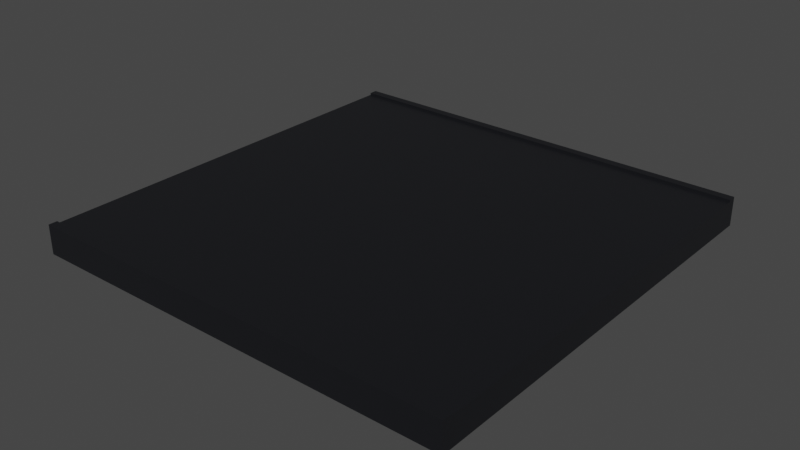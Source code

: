 # Source: road_0.96f_x_0.08m_.blend  (saved by Blender 2.80.75; exported with 4.5.12 LTS)
import bpy
from mathutils import Matrix  # noqa: F401  (used for matrix-valued properties, if any)

bpy.ops.wm.read_factory_settings(use_empty=True)
scene = bpy.context.scene
scene.name = 'Scene'

# ---- collections
col_collection = bpy.data.collections.new('Collection'); scene.collection.children.link(col_collection)

# ---- materials (node trees are filled in below, after node groups)
mat_material = bpy.data.materials.new('Material')
mat_material.alpha_threshold = 0.0
mat_material.use_transparent_shadow = False
mat_material.line_color = (0.0, 0.0, 0.0, 1.0)

# ---- material node trees
mat_material.use_nodes = True; mat_material.node_tree.nodes.clear()
_N = mat_material.node_tree.nodes; _L = mat_material.node_tree.links
n0 = _N.new('ShaderNodeOutputMaterial'); n0.name = 'Material Output'; n0.location = (300, 300)
n1 = _N.new('ShaderNodeBsdfPrincipled'); n1.name = 'Principled BSDF'; n1.location = (10, 300)
n1.distribution = 'GGX'
n1.subsurface_method = 'BURLEY'
n1.inputs[0].default_value = (0.008423, 0.008968, 0.01128, 1.0)
n1.inputs[2].default_value = 0.4
n1.inputs[3].default_value = 1.45
n1.inputs[27].default_value = (0.0, 0.0, 0.0, 1.0)
n1.inputs[28].default_value = 1.0
_L.new(n1.outputs[0], n0.inputs[0])
n0.is_active_output = True

# ---- world
world_world = bpy.data.worlds.new('World'); scene.world = world_world
world_world.use_nodes = True; world_world.node_tree.nodes.clear()
_N = world_world.node_tree.nodes; _L = world_world.node_tree.links
n0 = _N.new('ShaderNodeOutputWorld'); n0.name = 'World Output'; n0.location = (300, 300)
n1 = _N.new('ShaderNodeBackground'); n1.name = 'Background'; n1.location = (10, 300)
n1.inputs[0].default_value = (0.05088, 0.05088, 0.05088, 1.0)
_L.new(n1.outputs[0], n0.inputs[0])
n0.is_active_output = True
world_world.color = (0.05088, 0.05088, 0.05088)
world_world.use_sun_shadow = False
world_world.sun_shadow_jitter_overblur = 0.0

# ---- meshes
me_cube = bpy.data.meshes.new('Cube')
me_cube.from_pydata([(1.0, 1.0, 1.0), (1.0, 1.0, -1.0), (1.0, -1.0, 1.0), (1.0, -1.0, -1.0), (-1.0, 1.0, 1.0), (-1.0, 1.0, -1.0), (-1.0, -1.0, 1.0), (-1.0, -1.0, -1.0), (-1.0, -0.96, -1.0), (1.0, -0.96, 1.0), (-1.0, -0.96, 1.0), (1.0, -0.96, -1.0), (-1.0, 0.9608, 1.0), (1.0, 0.9608, -1.0), (-1.0, 0.9608, -1.0), (1.0, 0.9608, 1.0), (-1.0, 0.0004, -1.0), (1.0, 0.0004, 1.0), (-1.0, 0.0004, 1.0), (1.0, 0.0004, -1.0), (-1.0, -0.4798, -1.0), (1.0, -0.4798, 1.0), (-1.0, -0.4798, 1.0), (1.0, -0.4798, -1.0), (-1.0, 0.4806, 1.0), (1.0, 0.4806, -1.0), (-1.0, 0.4806, -1.0), (1.0, 0.4806, 1.0), (-0.96, 1.0, -1.0), (-0.96, -1.0, 1.0), (-0.96, -1.0, -1.0), (-0.96, 1.0, 1.0), (-0.96, -0.96, -1.0), (-0.96, -0.96, 1.0), (-0.96, 0.9608, 1.0), (-0.96, 0.9608, -1.0), (-0.96, 0.0004, 1.0), (-0.96, 0.0004, -1.0), (-0.96, -0.4798, 1.0), (-0.96, -0.4798, -1.0), (-0.96, 0.4806, -1.0), (-0.96, 0.4806, 1.0), (0.9608, -1.0, -1.0), (0.9608, 1.0, 1.0), (0.9608, -0.96, 1.0), (0.9608, 0.9608, 1.0), (0.9608, 0.0004, 1.0), (0.9608, -0.4798, 1.0), (0.9608, 0.4806, 1.0), (0.9608, 1.0, -1.0), (0.9608, -1.0, 1.0), (0.9608, -0.96, -1.0), (0.9608, 0.9608, -1.0), (0.9608, 0.0004, -1.0), (0.9608, -0.4798, -1.0), (0.9608, 0.4806, -1.0), (-0.96, -1.0, 1.16), (-1.0, -1.0, 1.16), (1.0, -0.96, 1.16), (1.0, -1.0, 1.16), (-1.0, 0.9608, 1.16), (-1.0, 1.0, 1.16), (0.9608, 1.0, 1.16), (1.0, 1.0, 1.16), (-1.0, -0.96, 1.16), (0.9608, -0.96, 1.16), (1.0, 0.9608, 1.16), (0.9608, 0.9608, 1.16), (0.9608, -1.0, 1.16), (-0.96, 1.0, 1.16), (-0.96, -0.96, 1.16), (-0.96, 0.9608, 1.16)], [], [(45, 15, 66, 67), (30, 29, 6, 7), (14, 12, 4, 5), (51, 11, 3, 42), (11, 9, 2, 3), (49, 43, 0, 1), (23, 21, 9, 11), (54, 23, 11, 51), (7, 6, 10, 8), (38, 22, 10, 33), (4, 12, 60, 61), (49, 1, 13, 52), (1, 0, 15, 13), (26, 24, 12, 14), (20, 22, 18, 16), (41, 24, 18, 36), (55, 25, 19, 53), (25, 27, 17, 19), (8, 10, 22, 20), (36, 18, 22, 38), (53, 19, 23, 54), (19, 17, 21, 23), (13, 15, 27, 25), (52, 13, 25, 55), (34, 12, 24, 41), (16, 18, 24, 26), (45, 34, 41, 48), (14, 35, 40, 26), (16, 37, 39, 20), (46, 36, 38, 47), (26, 40, 37, 16), (48, 41, 36, 46), (5, 28, 35, 14), (34, 45, 67, 71), (47, 38, 33, 44), (20, 39, 32, 8), (5, 4, 31, 28), (8, 32, 30, 7), (42, 50, 29, 30), (29, 50, 68, 56), (15, 0, 63, 66), (3, 2, 50, 42), (21, 47, 44, 9), (44, 33, 70, 65), (27, 48, 46, 17), (17, 46, 47, 21), (15, 45, 48, 27), (35, 52, 55, 40), (37, 53, 54, 39), (40, 55, 53, 37), (28, 49, 52, 35), (39, 54, 51, 32), (28, 31, 43, 49), (32, 51, 42, 30), (70, 64, 57, 56), (69, 61, 60, 71), (62, 69, 71, 67), (65, 70, 56, 68), (58, 65, 68, 59), (63, 62, 67, 66), (0, 43, 62, 63), (31, 4, 61, 69), (9, 44, 65, 58), (33, 10, 64, 70), (6, 29, 56, 57), (12, 34, 71, 60), (50, 2, 59, 68), (10, 6, 57, 64), (2, 9, 58, 59), (43, 31, 69, 62)])
_uv = me_cube.uv_layers.new(name='UVMap')
_uv.uv.foreach_set('vector', [0.3799, 0.0049, 0.375, 0.0049, 0.375, 0.0049, 0.3799, 0.0049, 0.375, 0.495, 0.625, 0.495, 0.625, 0.5, 0.375, 0.5, 0.375, 0.7451, 0.625, 0.7451, 0.625, 0.75, 0.375, 0.75, 0.6201, 0.995, 0.625, 0.995, 0.625, 1.0, 0.6201, 1.0, 0.125, 0.745, 0.375, 0.745, 0.375, 0.75, 0.125, 0.75, 0.625, 0.7451, 0.875, 0.7451, 0.875, 0.75, 0.625, 0.75, 0.125, 0.685, 0.375, 0.685, 0.375, 0.745, 0.125, 0.745, 0.6201, 0.935, 0.625, 0.935, 0.625, 0.995, 0.6201, 0.995, 0.375, 0.5, 0.625, 0.5, 0.625, 0.505, 0.375, 0.505, 0.62, 0.185, 0.625, 0.185, 0.625, 0.245, 0.62, 0.245, 0.625, 0.75, 0.625, 0.7451, 0.625, 0.7451, 0.625, 0.75, 0.6201, 0.75, 0.625, 0.75, 0.625, 0.7549, 0.6201, 0.7549, 0.125, 0.5, 0.375, 0.5, 0.375, 0.5049, 0.125, 0.5049, 0.375, 0.6851, 0.625, 0.6851, 0.625, 0.7451, 0.375, 0.7451, 0.375, 0.565, 0.625, 0.565, 0.625, 0.625, 0.375, 0.625, 0.62, 0.06493, 0.625, 0.06493, 0.625, 0.125, 0.62, 0.125, 0.6201, 0.8149, 0.625, 0.8149, 0.625, 0.8749, 0.6201, 0.8749, 0.125, 0.5649, 0.375, 0.5649, 0.375, 0.6249, 0.125, 0.6249, 0.375, 0.505, 0.625, 0.505, 0.625, 0.565, 0.375, 0.565, 0.62, 0.125, 0.625, 0.125, 0.625, 0.185, 0.62, 0.185, 0.6201, 0.8749, 0.625, 0.8749, 0.625, 0.935, 0.6201, 0.935, 0.125, 0.6249, 0.375, 0.6249, 0.375, 0.685, 0.125, 0.685, 0.125, 0.5049, 0.375, 0.5049, 0.375, 0.5649, 0.125, 0.5649, 0.6201, 0.7549, 0.625, 0.7549, 0.625, 0.8149, 0.6201, 0.8149, 0.62, 0.0049, 0.625, 0.0049, 0.625, 0.06493, 0.62, 0.06493, 0.375, 0.625, 0.625, 0.625, 0.625, 0.6851, 0.375, 0.6851, 0.3799, 0.0049, 0.62, 0.0049, 0.62, 0.06493, 0.3799, 0.06493, 0.375, 0.7549, 0.38, 0.7549, 0.38, 0.8149, 0.375, 0.8149, 0.375, 0.8749, 0.38, 0.8749, 0.38, 0.935, 0.375, 0.935, 0.3799, 0.125, 0.62, 0.125, 0.62, 0.185, 0.3799, 0.185, 0.375, 0.8149, 0.38, 0.8149, 0.38, 0.8749, 0.375, 0.8749, 0.3799, 0.06493, 0.62, 0.06493, 0.62, 0.125, 0.3799, 0.125, 0.375, 0.75, 0.38, 0.75, 0.38, 0.7549, 0.375, 0.7549, 0.62, 0.0049, 0.3799, 0.0049, 0.3799, 0.0049, 0.62, 0.0049, 0.3799, 0.185, 0.62, 0.185, 0.62, 0.245, 0.3799, 0.245, 0.375, 0.935, 0.38, 0.935, 0.38, 0.995, 0.375, 0.995, 0.625, 0.5, 0.875, 0.5, 0.875, 0.505, 0.625, 0.505, 0.375, 0.995, 0.38, 0.995, 0.38, 1.0, 0.375, 1.0, 0.375, 0.2549, 0.625, 0.2549, 0.625, 0.495, 0.375, 0.495, 0.625, 0.495, 0.625, 0.2549, 0.625, 0.2549, 0.625, 0.495, 0.375, 0.5049, 0.375, 0.5, 0.375, 0.5, 0.375, 0.5049, 0.375, 0.25, 0.625, 0.25, 0.625, 0.2549, 0.375, 0.2549, 0.375, 0.185, 0.3799, 0.185, 0.3799, 0.245, 0.375, 0.245, 0.3799, 0.245, 0.62, 0.245, 0.62, 0.245, 0.3799, 0.245, 0.375, 0.06493, 0.3799, 0.06493, 0.3799, 0.125, 0.375, 0.125, 0.375, 0.125, 0.3799, 0.125, 0.3799, 0.185, 0.375, 0.185, 0.375, 0.0049, 0.3799, 0.0049, 0.3799, 0.06493, 0.375, 0.06493, 0.38, 0.7549, 0.6201, 0.7549, 0.6201, 0.8149, 0.38, 0.8149, 0.38, 0.8749, 0.6201, 0.8749, 0.6201, 0.935, 0.38, 0.935, 0.38, 0.8149, 0.6201, 0.8149, 0.6201, 0.8749, 0.38, 0.8749, 0.38, 0.75, 0.6201, 0.75, 0.6201, 0.7549, 0.38, 0.7549, 0.38, 0.935, 0.6201, 0.935, 0.6201, 0.995, 0.38, 0.995, 0.625, 0.505, 0.875, 0.505, 0.875, 0.7451, 0.625, 0.7451, 0.38, 0.995, 0.6201, 0.995, 0.6201, 1.0, 0.38, 1.0, 0.62, 0.245, 0.625, 0.245, 0.625, 0.25, 0.62, 0.25, 0.62, 0.0, 0.625, 0.0, 0.625, 0.0049, 0.62, 0.0049, 0.3799, 0.0, 0.62, 0.0, 0.62, 0.0049, 0.3799, 0.0049, 0.3799, 0.245, 0.62, 0.245, 0.62, 0.25, 0.3799, 0.25, 0.375, 0.245, 0.3799, 0.245, 0.3799, 0.25, 0.375, 0.25, 0.375, 0.0, 0.3799, 0.0, 0.3799, 0.0049, 0.375, 0.0049, 0.875, 0.75, 0.875, 0.7451, 0.875, 0.7451, 0.875, 0.75, 0.875, 0.505, 0.875, 0.5, 0.875, 0.5, 0.875, 0.505, 0.375, 0.245, 0.3799, 0.245, 0.3799, 0.245, 0.375, 0.245, 0.62, 0.245, 0.625, 0.245, 0.625, 0.245, 0.62, 0.245, 0.625, 0.5, 0.625, 0.495, 0.625, 0.495, 0.625, 0.5, 0.625, 0.0049, 0.62, 0.0049, 0.62, 0.0049, 0.625, 0.0049, 0.625, 0.2549, 0.625, 0.25, 0.625, 0.25, 0.625, 0.2549, 0.625, 0.505, 0.625, 0.5, 0.625, 0.5, 0.625, 0.505, 0.375, 0.75, 0.375, 0.745, 0.375, 0.745, 0.375, 0.75, 0.875, 0.7451, 0.875, 0.505, 0.875, 0.505, 0.875, 0.7451])
me_cube.materials.append(mat_material)
me_cube.use_remesh_preserve_volume = False
me_cube.use_remesh_preserve_attributes = False
me_cube.use_mirror_vertex_groups = False
me_cube.update()

# ---- objects
ob_cube = bpy.data.objects.new('Cube', me_cube)

# ---- transforms, parenting, visibility, modifiers, constraints
ob_cube.location = (0.0, 0.0, 0.0)
ob_cube.scale = (8.0, 8.0, 0.5)
ob_cube.lock_rotations_4d = False
ob_cube.empty_display_type = 'ARROWS'
ob_cube.lineart.crease_threshold = 0.0

# ---- collection membership
col_collection.objects.link(ob_cube)

# ---- scene / render settings (as saved in the file)
scene.frame_start = 1; scene.frame_end = 250; scene.frame_set(1)
scene.render.engine = 'BLENDER_EEVEE_NEXT'
scene.cycles.use_denoising = False
scene.cycles.samples = 128
scene.cycles.sampling_pattern = 'TABULATED_SOBOL'
scene.cycles.use_adaptive_sampling = False
scene.cycles.use_light_tree = False
scene.view_settings.view_transform = 'Filmic'
bpy.context.view_layer.update()

# ---- added for rendering (the .blend has no active camera and no usable light): camera, sun
cam_auto = bpy.data.cameras.new('AutoCamera')
cam_auto.lens = 50.0
cam_auto.sensor_width = 36.0
cam_auto.clip_end = 1000.0
ob_auto_camera = bpy.data.objects.new('AutoCamera', cam_auto)
scene.collection.objects.link(ob_auto_camera)
ob_auto_camera.location = (20.9593, -25.1511, 16.8074)
ob_auto_camera.rotation_euler = (1.09748, -7.21219e-08, 0.694738)
scene.camera = ob_auto_camera
light_auto_sun = bpy.data.lights.new('AutoSun', 'SUN')
light_auto_sun.energy = 3.0
light_auto_sun.angle = 0.0523599
ob_auto_sun = bpy.data.objects.new('AutoSun', light_auto_sun)
scene.collection.objects.link(ob_auto_sun)
ob_auto_sun.rotation_euler = (0.872665, 0.174533, 0.523599)
bpy.context.view_layer.update()

